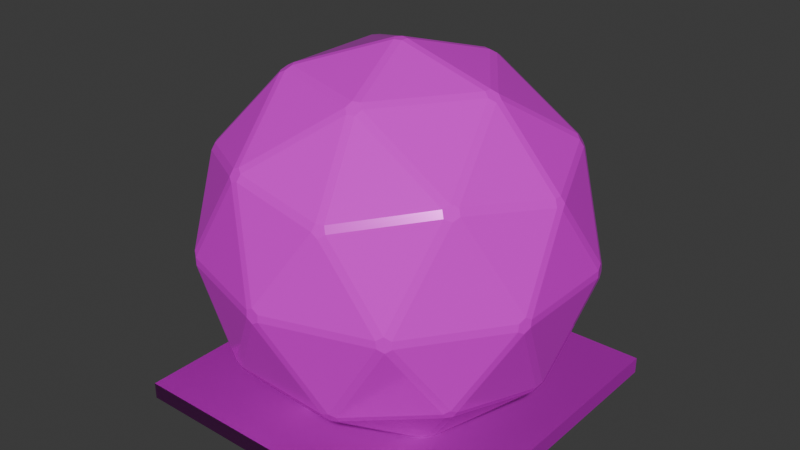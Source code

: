 # Source: Roof3.blend  (saved by Blender 4.5.88; exported with 4.5.12 LTS)
import bpy
from mathutils import Matrix  # noqa: F401  (used for matrix-valued properties, if any)

bpy.ops.wm.read_factory_settings(use_empty=True)
scene = bpy.context.scene
scene.name = 'Scene'

# ---- collections
col_collection = bpy.data.collections.new('Collection'); scene.collection.children.link(col_collection)

# ---- images (referenced by path relative to the original .blend; pixels are not part of the script)
import os
ASSET_DIR = os.environ.get("B2B_ASSET_DIR", "")  # directory of the original .blend (textures are referenced by path, not embedded)
HERE = os.path.dirname(os.path.abspath(__file__))  # packed textures are extracted next to this script under _unpacked/

def load_image(name, relpath, width, height, colorspace="sRGB"):
    """Load a texture the original file referenced (path relative to the .blend, or extracted next to this script)."""
    p = next((c for c in (os.path.join(HERE, relpath), os.path.join(ASSET_DIR, relpath)) if relpath and os.path.exists(c)), "")
    if p:
        img = bpy.data.images.load(p, check_existing=True)
        img.name = name
    else:  # same state as the original file: an image datablock whose file is absent (Cycles renders it pink)
        img = bpy.data.images.new(name, width, height)
        img.source = "FILE"
        img.filepath = "//" + (relpath or name)
    img.colorspace_settings.name = colorspace
    return img
img_base_color = load_image('Base Color', 'Base Color.png', 1024, 1024, 'sRGB')
img_concrete_png = load_image('concrete.png', 'concrete.png', 1024, 1024, 'Non-Color')
img_normal_map = load_image('Normal Map', 'Normal Map.png', 1024, 1024, 'Non-Color')
img_generator_base_color = load_image('Generator Base Color', 'Generator Base Color.png', 1024, 1024, 'sRGB')

# ---- materials (node trees are filled in below, after node groups)
mat_material = bpy.data.materials.new('Material')
mat_generator_material = bpy.data.materials.new('Generator Material')

# ---- material node trees
mat_material.use_nodes = True; mat_material.node_tree.nodes.clear()
_N = mat_material.node_tree.nodes; _L = mat_material.node_tree.links
n0 = _N.new('ShaderNodeBsdfPrincipled'); n0.name = 'Principled BSDF'; n0.location = (-200, 100)
n1 = _N.new('ShaderNodeOutputMaterial'); n1.name = 'Material Output'; n1.location = (200, 100)
n2 = _N.new('ShaderNodeTexImage'); n2.name = 'Image Texture'; n2.location = (-613, 261)
n2.image = img_base_color
n3 = _N.new('ShaderNodeTexImage'); n3.name = 'Image Texture.001'; n3.location = (-1068, 21)
n3.image = img_concrete_png
n4 = _N.new('ShaderNodeNormalMap'); n4.name = 'Normal Map'; n4.location = (-504, -86)
n5 = _N.new('ShaderNodeTexImage'); n5.name = 'Image Texture.002'; n5.location = (-826, -276)
n5.image = img_normal_map
_L.new(n0.outputs[0], n1.inputs[0])
_L.new(n2.outputs[0], n0.inputs[0])
_L.new(n4.outputs[0], n0.inputs[5])
_L.new(n5.outputs[0], n4.inputs[1])
n1.is_active_output = True
mat_generator_material.use_nodes = True; mat_generator_material.node_tree.nodes.clear()
_N = mat_generator_material.node_tree.nodes; _L = mat_generator_material.node_tree.links
n0 = _N.new('ShaderNodeBsdfPrincipled'); n0.name = 'Principled BSDF'; n0.location = (-200, 100)
n0.inputs[1].default_value = 0.15
n0.inputs[2].default_value = 0.15
n1 = _N.new('ShaderNodeOutputMaterial'); n1.name = 'Material Output'; n1.location = (200, 100)
n2 = _N.new('ShaderNodeTexImage'); n2.name = 'Image Texture'; n2.location = (-540, 133)
n2.image = img_generator_base_color
_L.new(n0.outputs[0], n1.inputs[0])
_L.new(n2.outputs[0], n0.inputs[0])
n1.is_active_output = True

# ---- world
world_world = bpy.data.worlds.new('World'); scene.world = world_world
world_world.use_nodes = True; world_world.node_tree.nodes.clear()
_N = world_world.node_tree.nodes; _L = world_world.node_tree.links
n0 = _N.new('ShaderNodeOutputWorld'); n0.name = 'World Output'; n0.location = (300, 300)
n1 = _N.new('ShaderNodeBackground'); n1.name = 'Background'; n1.location = (10, 300)
n1.inputs[0].default_value = (0.05088, 0.05088, 0.05088, 1.0)
_L.new(n1.outputs[0], n0.inputs[0])
n0.is_active_output = True
world_world.color = (0.05088, 0.05088, 0.05088)
world_world.sun_shadow_jitter_overblur = 0.0

# ---- meshes
me_cube = bpy.data.meshes.new('Cube')
me_cube.from_pydata([(-1.0, -1.0, 0.0), (-1.0, 1.0, 0.0), (1.0, -1.0, 0.0), (1.0, 1.0, 0.0), (-1.0, -1.0, 0.1), (-1.0, 1.0, 0.1), (1.0, 1.0, 0.1), (1.0, -1.0, 0.1)], [], [(1, 3, 2, 0), (2, 7, 4, 0), (3, 6, 7, 2), (1, 5, 6, 3), (0, 4, 5, 1), (7, 6, 5, 4)])
_uv = me_cube.uv_layers.new(name='UVMap')
_uv.uv.foreach_set('vector', [0.4863, 0.01368, 0.4863, 0.4863, 0.01368, 0.4863, 0.01368, 0.01368, 0.5373, 0.4863, 0.5137, 0.4863, 0.5137, 0.01368, 0.5373, 0.01368, 0.5373, 0.9863, 0.5137, 0.9863, 0.5137, 0.5137, 0.5373, 0.5137, 0.5883, 0.4863, 0.5647, 0.4863, 0.5647, 0.01368, 0.5883, 0.01368, 0.5883, 0.9863, 0.5647, 0.9863, 0.5647, 0.5137, 0.5883, 0.5137, 0.01368, 0.5137, 0.4863, 0.5137, 0.4863, 0.9863, 0.01368, 0.9863])
me_cube.materials.append(mat_material)
me_cube.use_paint_bone_selection = False
me_cube.use_paint_mask = True
me_cube.update()
me_icosphere_001 = bpy.data.meshes.new('Icosphere.001')
me_icosphere_001.from_pydata([(0.6938, -0.5283, -0.4661), (0.7169, -0.4966, -0.4661), (0.7375, -0.4966, -0.4328), (0.7272, -0.5283, -0.4121), (0.7002, -0.548, -0.4328), (-0.2508, -0.8353, -0.4661), (-0.2444, -0.8549, -0.4328), (-0.2778, -0.8549, -0.4121), (-0.3048, -0.8353, -0.4328), (-0.2881, -0.8231, -0.4661), (-0.8719, -0.01962, -0.4661), (-0.8886, -0.03174, -0.4328), (-0.8989, -1.863e-09, -0.4121), (-0.8886, 0.03174, -0.4328), (-0.8719, 0.01962, -0.4661), (-0.2881, 0.8231, -0.4661), (-0.3048, 0.8353, -0.4328), (-0.2778, 0.8549, -0.4121), (-0.2444, 0.8549, -0.4328), (-0.2508, 0.8353, -0.4661), (0.7169, 0.4966, -0.4661), (0.6938, 0.5283, -0.4661), (0.7002, 0.548, -0.4328), (0.7272, 0.5283, -0.4121), (0.7375, 0.4966, -0.4328), (0.2778, -0.8549, 0.4121), (0.3048, -0.8353, 0.4328), (0.2881, -0.8231, 0.4661), (0.2508, -0.8353, 0.4661), (0.2444, -0.8549, 0.4328), (-0.7272, -0.5283, 0.4121), (-0.7002, -0.548, 0.4328), (-0.6938, -0.5283, 0.4661), (-0.7169, -0.4966, 0.4661), (-0.7375, -0.4966, 0.4328), (-0.7272, 0.5283, 0.4121), (-0.7375, 0.4966, 0.4328), (-0.7169, 0.4966, 0.4661), (-0.6938, 0.5283, 0.4661), (-0.7002, 0.548, 0.4328), (0.2778, 0.8549, 0.4121), (0.2444, 0.8549, 0.4328), (0.2508, 0.8353, 0.4661), (0.2881, 0.8231, 0.4661), (0.3048, 0.8353, 0.4328), (0.8989, -1.863e-09, 0.4121), (0.8886, 0.03174, 0.4328), (0.8719, 0.01962, 0.4661), (0.8719, -0.01962, 0.4661), (0.8886, -0.03174, 0.4328), (0.027, 0.01962, 0.9883), (-0.01031, 0.03174, 0.9883), (-0.03337, 0.0, 0.9883), (-0.01031, -0.03174, 0.9883), (0.027, -0.01962, 0.9883), (-0.1508, -0.5277, -0.82), (-0.1881, -0.5156, -0.82), (-0.1957, -0.4813, -0.8385), (-0.1548, -0.4765, -0.8507), (-0.1246, -0.5044, -0.8385), (0.4322, -0.3382, -0.82), (0.3973, -0.3348, -0.8385), (0.4053, -0.2945, -0.8507), (0.4412, -0.2744, -0.8385), (0.4552, -0.3065, -0.82), (0.2223, -0.7987, -0.535), (0.253, -0.7788, -0.55), (0.2897, -0.7768, -0.535), (0.2961, -0.7964, -0.5016), (0.2652, -0.8161, -0.4864), (0.2286, -0.8184, -0.5016), (0.8283, -0.03545, -0.535), (0.8189, 0.0, -0.55), (0.8283, 0.03545, -0.535), (0.849, 0.03545, -0.5016), (0.8582, 0.0, -0.4864), (0.849, -0.03545, -0.5016), (0.4552, 0.3065, -0.82), (0.4412, 0.2744, -0.8385), (0.4053, 0.2945, -0.8507), (0.3973, 0.3348, -0.8385), (0.4322, 0.3382, -0.82), (-0.5485, -0.01962, -0.82), (-0.5485, 0.01962, -0.82), (-0.5182, 0.03737, -0.8385), (-0.501, 0.0, -0.8507), (-0.5182, -0.03737, -0.8385), (-0.691, -0.4582, -0.535), (-0.6625, -0.4813, -0.55), (-0.6493, -0.5156, -0.535), (-0.666, -0.5277, -0.5016), (-0.6943, -0.5044, -0.4864), (-0.7077, -0.4703, -0.5016), (-0.1881, 0.5156, -0.82), (-0.1508, 0.5277, -0.82), (-0.1246, 0.5044, -0.8385), (-0.1548, 0.4765, -0.8507), (-0.1957, 0.4813, -0.8385), (-0.6493, 0.5156, -0.535), (-0.6625, 0.4813, -0.55), (-0.691, 0.4582, -0.535), (-0.7077, 0.4703, -0.5016), (-0.6943, 0.5044, -0.4864), (-0.666, 0.5277, -0.5016), (0.2897, 0.7768, -0.535), (0.253, 0.7788, -0.55), (0.2223, 0.7987, -0.535), (0.2286, 0.8184, -0.5016), (0.2652, 0.8161, -0.4864), (0.2961, 0.7964, -0.5016), (0.937, -0.3065, -0.04047), (0.9473, -0.2744, -0.01964), (0.9485, -0.2711, 0.01984), (0.9382, -0.3028, 0.04047), (0.9277, -0.3348, 0.01964), (0.9267, -0.3382, -0.01984), (0.9485, 0.2711, 0.01984), (0.9473, 0.2744, -0.01964), (0.937, 0.3065, -0.04047), (0.9267, 0.3382, -0.01984), (0.9277, 0.3348, 0.01964), (0.9382, 0.3028, 0.04047), (-0.001949, -0.9859, -0.04047), (0.03179, -0.9857, -0.01964), (0.03532, -0.9859, 0.01984), (0.001949, -0.9859, 0.04047), (-0.03179, -0.9857, 0.01964), (-0.03532, -0.9859, -0.01984), (0.5509, -0.8184, 0.01984), (0.5537, -0.8162, -0.01964), (0.5811, -0.7964, -0.04047), (0.6081, -0.7768, -0.01984), (0.6051, -0.7788, 0.01964), (0.5779, -0.7987, 0.04047), (-0.9382, -0.3028, -0.04047), (-0.9277, -0.3348, -0.01964), (-0.9267, -0.3382, 0.01984), (-0.937, -0.3065, 0.04047), (-0.9473, -0.2744, 0.01964), (-0.9485, -0.2711, -0.01984), (-0.6081, -0.7768, 0.01984), (-0.6051, -0.7788, -0.01964), (-0.5779, -0.7987, -0.04047), (-0.5509, -0.8184, -0.01984), (-0.5537, -0.8162, 0.01964), (-0.5811, -0.7964, 0.04047), (-0.5779, 0.7987, -0.04047), (-0.6051, 0.7788, -0.01964), (-0.6081, 0.7768, 0.01984), (-0.5811, 0.7964, 0.04047), (-0.5537, 0.8162, 0.01964), (-0.5509, 0.8184, -0.01984), (-0.9267, 0.3382, 0.01984), (-0.9277, 0.3348, -0.01964), (-0.9382, 0.3028, -0.04047), (-0.9485, 0.2711, -0.01984), (-0.9473, 0.2744, 0.01964), (-0.937, 0.3065, 0.04047), (0.5811, 0.7964, -0.04047), (0.5537, 0.8162, -0.01964), (0.5509, 0.8184, 0.01984), (0.5779, 0.7987, 0.04047), (0.6051, 0.7788, 0.01964), (0.6081, 0.7768, -0.01984), (0.03532, 0.9859, 0.01984), (0.03179, 0.9857, -0.01964), (-0.001949, 0.9859, -0.04047), (-0.03532, 0.9859, -0.01984), (-0.03179, 0.9857, 0.01964), (0.001949, 0.9859, 0.04047), (0.666, -0.5277, 0.5016), (0.6943, -0.5044, 0.4864), (0.7077, -0.4703, 0.5016), (0.691, -0.4582, 0.535), (0.6625, -0.4813, 0.55), (0.6493, -0.5156, 0.535), (-0.2961, -0.7964, 0.5016), (-0.2652, -0.8161, 0.4864), (-0.2286, -0.8184, 0.5016), (-0.2223, -0.7987, 0.535), (-0.253, -0.7788, 0.55), (-0.2897, -0.7768, 0.535), (-0.849, 0.03545, 0.5016), (-0.8582, 0.0, 0.4864), (-0.849, -0.03545, 0.5016), (-0.8283, -0.03545, 0.535), (-0.8189, 0.0, 0.55), (-0.8283, 0.03545, 0.535), (-0.2286, 0.8184, 0.5016), (-0.2652, 0.8161, 0.4864), (-0.2961, 0.7964, 0.5016), (-0.2897, 0.7768, 0.535), (-0.253, 0.7788, 0.55), (-0.2223, 0.7987, 0.535), (0.7077, 0.4703, 0.5016), (0.6943, 0.5044, 0.4864), (0.666, 0.5277, 0.5016), (0.6493, 0.5156, 0.535), (0.6625, 0.4813, 0.55), (0.691, 0.4582, 0.535), (0.1881, -0.5156, 0.82), (0.1957, -0.4813, 0.8385), (0.1695, -0.4582, 0.8573), (0.1322, -0.4703, 0.8573), (0.1246, -0.5044, 0.8385), (0.1508, -0.5277, 0.82), (0.4882, -0.01962, 0.8573), (0.5182, -0.03737, 0.8385), (0.5485, -0.01962, 0.82), (0.5485, 0.01962, 0.82), (0.5182, 0.03737, 0.8385), (0.4882, 0.01962, 0.8573), (-0.4322, -0.3382, 0.82), (-0.3973, -0.3348, 0.8385), (-0.3834, -0.3028, 0.8573), (-0.4065, -0.2711, 0.8573), (-0.4412, -0.2744, 0.8385), (-0.4552, -0.3065, 0.82), (-0.4552, 0.3065, 0.82), (-0.4412, 0.2744, 0.8385), (-0.4065, 0.2711, 0.8573), (-0.3834, 0.3028, 0.8573), (-0.3973, 0.3348, 0.8385), (-0.4322, 0.3382, 0.82), (0.1508, 0.5277, 0.82), (0.1246, 0.5044, 0.8385), (0.1322, 0.4703, 0.8573), (0.1695, 0.4582, 0.8573), (0.1957, 0.4813, 0.8385), (0.1881, 0.5156, 0.82)], [], [(0, 1, 2, 3, 4), (5, 6, 7, 8, 9), (10, 11, 12, 13, 14), (15, 16, 17, 18, 19), (20, 21, 22, 23, 24), (25, 26, 27, 28, 29), (30, 31, 32, 33, 34), (35, 36, 37, 38, 39), (40, 41, 42, 43, 44), (45, 46, 47, 48, 49), (50, 51, 52, 53, 54), (55, 56, 57, 58, 59), (60, 61, 62, 63, 64), (65, 66, 67, 68, 69, 70), (71, 72, 73, 74, 75, 76), (77, 78, 79, 80, 81), (82, 83, 84, 85, 86), (87, 88, 89, 90, 91, 92), (93, 94, 95, 96, 97), (98, 99, 100, 101, 102, 103), (104, 105, 106, 107, 108, 109), (110, 111, 112, 113, 114, 115), (116, 117, 118, 119, 120, 121), (122, 123, 124, 125, 126, 127), (128, 129, 130, 131, 132, 133), (134, 135, 136, 137, 138, 139), (140, 141, 142, 143, 144, 145), (146, 147, 148, 149, 150, 151), (152, 153, 154, 155, 156, 157), (158, 159, 160, 161, 162, 163), (164, 165, 166, 167, 168, 169), (170, 171, 172, 173, 174, 175), (176, 177, 178, 179, 180, 181), (182, 183, 184, 185, 186, 187), (188, 189, 190, 191, 192, 193), (194, 195, 196, 197, 198, 199), (200, 201, 202, 203, 204, 205), (206, 207, 208, 209, 210, 211), (212, 213, 214, 215, 216, 217), (218, 219, 220, 221, 222, 223), (224, 225, 226, 227, 228, 229), (64, 1, 0, 60), (70, 6, 5, 65), (76, 2, 1, 71), (81, 21, 20, 77), (92, 11, 10, 87), (103, 16, 15, 98), (109, 22, 21, 104), (115, 3, 2, 110), (121, 46, 45, 116), (127, 7, 6, 122), (133, 26, 25, 128), (139, 12, 11, 134), (145, 31, 30, 140), (151, 17, 16, 146), (157, 36, 35, 152), (163, 23, 22, 158), (169, 41, 40, 164), (175, 27, 26, 170), (181, 32, 31, 176), (187, 37, 36, 182), (193, 42, 41, 188), (199, 47, 46, 194), (205, 28, 27, 200), (211, 50, 54, 206), (217, 33, 32, 212), (223, 38, 37, 218), (229, 43, 42, 224), (9, 56, 55, 5), (4, 68, 67, 0), (24, 74, 73, 20), (14, 83, 82, 10), (8, 90, 89, 9), (19, 94, 93, 15), (13, 101, 100, 14), (18, 107, 106, 19), (49, 113, 112, 45), (23, 119, 118, 24), (29, 125, 124, 25), (3, 131, 130, 4), (34, 137, 136, 30), (7, 143, 142, 8), (39, 149, 148, 35), (12, 155, 154, 13), (44, 161, 160, 40), (17, 167, 166, 18), (48, 173, 172, 49), (28, 179, 178, 29), (33, 185, 184, 34), (38, 191, 190, 39), (43, 197, 196, 44), (53, 203, 202, 54), (47, 209, 208, 48), (52, 215, 214, 53), (51, 221, 220, 52), (50, 227, 226, 51), (210, 228, 227, 211), (209, 199, 198, 210), (228, 198, 197, 229), (225, 222, 221, 226), (224, 193, 192, 225), (222, 192, 191, 223), (219, 216, 215, 220), (218, 187, 186, 219), (216, 186, 185, 217), (213, 204, 203, 214), (212, 181, 180, 213), (204, 180, 179, 205), (201, 207, 206, 202), (200, 175, 174, 201), (207, 174, 173, 208), (120, 195, 194, 121), (119, 163, 162, 120), (195, 162, 161, 196), (168, 189, 188, 169), (167, 151, 150, 168), (189, 150, 149, 190), (156, 183, 182, 157), (155, 139, 138, 156), (183, 138, 137, 184), (144, 177, 176, 145), (143, 127, 126, 144), (177, 126, 125, 178), (132, 171, 170, 133), (131, 115, 114, 132), (171, 114, 113, 172), (159, 165, 164, 160), (158, 109, 108, 159), (165, 108, 107, 166), (147, 153, 152, 148), (146, 103, 102, 147), (153, 102, 101, 154), (135, 141, 140, 136), (134, 92, 91, 135), (141, 91, 90, 142), (123, 129, 128, 124), (122, 70, 69, 123), (129, 69, 68, 130), (111, 117, 116, 112), (110, 76, 75, 111), (117, 75, 74, 118), (80, 105, 104, 81), (79, 96, 95, 80), (105, 95, 94, 106), (97, 99, 98, 93), (96, 85, 84, 97), (99, 84, 83, 100), (86, 88, 87, 82), (85, 58, 57, 86), (88, 57, 56, 89), (72, 78, 77, 73), (71, 64, 63, 72), (78, 63, 62, 79), (59, 66, 65, 55), (58, 62, 61, 59), (66, 61, 60, 67), (60, 0, 67), (68, 4, 130), (1, 64, 71), (2, 76, 110), (3, 115, 131), (55, 65, 5), (56, 9, 89), (90, 8, 142), (6, 70, 122), (7, 127, 143), (82, 87, 10), (83, 14, 100), (101, 13, 154), (11, 92, 134), (12, 139, 155), (93, 98, 15), (94, 19, 106), (107, 18, 166), (16, 103, 146), (17, 151, 167), (73, 77, 20), (74, 24, 118), (81, 104, 21), (22, 109, 158), (23, 163, 119), (124, 128, 25), (125, 29, 178), (133, 170, 26), (27, 175, 200), (179, 28, 205), (136, 140, 30), (137, 34, 184), (145, 176, 31), (32, 181, 212), (185, 33, 217), (148, 152, 35), (149, 39, 190), (157, 182, 36), (37, 187, 218), (191, 38, 223), (160, 164, 40), (161, 44, 196), (169, 188, 41), (42, 193, 224), (197, 43, 229), (112, 116, 45), (113, 49, 172), (173, 48, 208), (121, 194, 46), (47, 199, 209), (202, 206, 54), (214, 203, 53), (220, 215, 52), (226, 221, 51), (211, 227, 50), (59, 61, 66), (79, 62, 58, 85, 96), (86, 57, 88), (72, 63, 78), (123, 69, 129), (111, 75, 117), (80, 95, 105), (97, 84, 99), (135, 91, 141), (147, 102, 153), (159, 108, 165), (132, 114, 171), (120, 162, 195), (144, 126, 177), (156, 138, 183), (168, 150, 189), (201, 174, 207), (213, 180, 204), (219, 186, 216), (225, 192, 222), (210, 198, 228)])
_uv = me_icosphere_001.uv_layers.new(name='UVMap')
_uv.uv.foreach_set('vector', [0.9669, 0.5426, 0.9659, 0.541, 0.9669, 0.5397, 0.9686, 0.5404, 0.9686, 0.5422, 0.9659, 0.6437, 0.9668, 0.6422, 0.9684, 0.6428, 0.9684, 0.6447, 0.9668, 0.6452, 0.9659, 0.8491, 0.9667, 0.8474, 0.9681, 0.8477, 0.9681, 0.8495, 0.9667, 0.8503, 0.9673, 0.9016, 0.9659, 0.9007, 0.9659, 0.8989, 0.9673, 0.8987, 0.9681, 0.9003, 0.9685, 0.797, 0.9685, 0.7988, 0.9669, 0.7991, 0.9659, 0.7975, 0.9669, 0.7962, 0.02417, 0.9756, 0.02417, 0.9738, 0.02552, 0.9729, 0.02635, 0.9742, 0.02552, 0.9758, 0.9659, 0.7466, 0.9669, 0.745, 0.9685, 0.7453, 0.9685, 0.747, 0.9669, 0.7478, 0.9659, 0.5931, 0.9659, 0.5913, 0.9676, 0.591, 0.9686, 0.5925, 0.9676, 0.5939, 0.9684, 0.696, 0.9668, 0.6966, 0.9659, 0.6951, 0.9668, 0.6936, 0.9684, 0.6942, 0.07658, 0.9758, 0.07522, 0.9758, 0.0747, 0.974, 0.07574, 0.9729, 0.07691, 0.974, 0.9688, 0.02569, 0.9677, 0.0272, 0.9659, 0.02662, 0.9659, 0.02475, 0.9677, 0.02417, 0.9676, 0.2819, 0.9684, 0.2836, 0.9674, 0.285, 0.9659, 0.2837, 0.9659, 0.2818, 0.9659, 0.3863, 0.9669, 0.3849, 0.9684, 0.3862, 0.9684, 0.3882, 0.9667, 0.388, 0.9685, 0.2322, 0.9672, 0.2334, 0.9659, 0.2331, 0.9659, 0.2315, 0.9672, 0.2302, 0.9685, 0.2305, 0.9685, 0.07848, 0.9672, 0.07876, 0.9659, 0.07752, 0.9659, 0.07583, 0.9672, 0.07555, 0.9685, 0.07679, 0.9667, 0.4367, 0.9684, 0.4365, 0.9684, 0.4385, 0.9669, 0.4398, 0.9659, 0.4384, 0.9684, 0.4895, 0.9676, 0.4912, 0.9659, 0.4913, 0.9659, 0.4894, 0.9674, 0.4881, 0.7963, 0.9242, 0.7953, 0.9226, 0.7957, 0.921, 0.7973, 0.921, 0.7984, 0.9226, 0.7979, 0.9242, 0.9684, 0.3347, 0.9676, 0.3364, 0.9659, 0.3366, 0.9659, 0.3346, 0.9674, 0.3334, 0.4377, 0.921, 0.4384, 0.9227, 0.4377, 0.9244, 0.4361, 0.9244, 0.4353, 0.9227, 0.4361, 0.921, 0.5408, 0.921, 0.5412, 0.9226, 0.5402, 0.9242, 0.5386, 0.9242, 0.5381, 0.9226, 0.5392, 0.921, 0.9175, 0.8477, 0.9158, 0.8484, 0.9142, 0.8475, 0.9142, 0.8457, 0.9158, 0.845, 0.9175, 0.8459, 0.643, 0.921, 0.6441, 0.9226, 0.6437, 0.9242, 0.642, 0.9242, 0.641, 0.9226, 0.6414, 0.921, 0.6929, 0.9242, 0.6924, 0.9226, 0.6935, 0.921, 0.6951, 0.921, 0.6955, 0.9226, 0.6945, 0.9242, 0.02751, 0.9235, 0.02584, 0.9244, 0.02417, 0.9237, 0.02417, 0.9219, 0.02584, 0.921, 0.02751, 0.9217, 0.7443, 0.9242, 0.7439, 0.9226, 0.7449, 0.921, 0.7465, 0.921, 0.7469, 0.9226, 0.7459, 0.9242, 0.9176, 0.7439, 0.9159, 0.7447, 0.9142, 0.7439, 0.9142, 0.742, 0.9159, 0.7412, 0.9176, 0.742, 0.07919, 0.9237, 0.07752, 0.9244, 0.07586, 0.9235, 0.07586, 0.9217, 0.07752, 0.921, 0.07919, 0.9219, 0.1309, 0.9235, 0.1292, 0.9244, 0.1275, 0.9237, 0.1275, 0.9219, 0.1292, 0.921, 0.1309, 0.9217, 0.9176, 0.7958, 0.9159, 0.7966, 0.9142, 0.7958, 0.9142, 0.7939, 0.9159, 0.7931, 0.9176, 0.7939, 0.8488, 0.921, 0.8498, 0.9226, 0.8494, 0.9242, 0.8478, 0.9242, 0.8467, 0.9226, 0.8472, 0.921, 0.4875, 0.9244, 0.4867, 0.9227, 0.4875, 0.921, 0.4891, 0.921, 0.4898, 0.9227, 0.4891, 0.9244, 0.5906, 0.9242, 0.5896, 0.9226, 0.59, 0.921, 0.5916, 0.921, 0.5926, 0.9226, 0.5922, 0.9242, 0.9685, 0.1291, 0.9672, 0.1303, 0.9659, 0.13, 0.9659, 0.1283, 0.9672, 0.1271, 0.9685, 0.1274, 0.9685, 0.1816, 0.9672, 0.1819, 0.9659, 0.1806, 0.9659, 0.1789, 0.9672, 0.1787, 0.9685, 0.1799, 0.9008, 0.921, 0.9012, 0.9226, 0.9002, 0.9242, 0.8986, 0.9242, 0.8982, 0.9226, 0.8992, 0.921, 0.2333, 0.9237, 0.2319, 0.9246, 0.2304, 0.9237, 0.2304, 0.9218, 0.2319, 0.921, 0.2333, 0.9218, 0.3329, 0.9218, 0.3343, 0.921, 0.3358, 0.9218, 0.3358, 0.9237, 0.3343, 0.9246, 0.3329, 0.9237, 0.2817, 0.9218, 0.2831, 0.921, 0.2845, 0.9218, 0.2845, 0.9237, 0.2831, 0.9246, 0.2817, 0.9237, 0.3841, 0.9218, 0.3856, 0.921, 0.387, 0.9218, 0.387, 0.9237, 0.3856, 0.9246, 0.3841, 0.9237, 0.1821, 0.9237, 0.1807, 0.9246, 0.1792, 0.9237, 0.1792, 0.9218, 0.1807, 0.921, 0.1821, 0.9218, 0.9142, 0.3727, 0.9142, 0.356, 0.9161, 0.356, 0.9161, 0.3727, 0.9142, 0.1085, 0.9142, 0.09102, 0.9159, 0.09054, 0.9159, 0.1081, 0.5259, 0.8722, 0.5259, 0.851, 0.5276, 0.8507, 0.5276, 0.8718, 0.864, 0.8615, 0.864, 0.8439, 0.8658, 0.8434, 0.8658, 0.861, 0.864, 0.6618, 0.864, 0.6423, 0.8656, 0.6428, 0.8656, 0.6624, 0.8138, 0.3302, 0.8138, 0.308, 0.8154, 0.3082, 0.8154, 0.3305, 0.7637, 0.5454, 0.7637, 0.5226, 0.7653, 0.5225, 0.7653, 0.5453, 0.7655, 0.02423, 0.7655, 0.04694, 0.7637, 0.04689, 0.7637, 0.02417, 0.864, 0.388, 0.864, 0.3684, 0.8656, 0.369, 0.8656, 0.3885, 0.7653, 0.3089, 0.7653, 0.3317, 0.7637, 0.3318, 0.7637, 0.309, 0.7264, 0.8715, 0.7264, 0.8507, 0.7282, 0.8509, 0.7282, 0.8718, 0.8656, 0.3, 0.8656, 0.3195, 0.864, 0.3201, 0.864, 0.3005, 0.8138, 0.6835, 0.8138, 0.6616, 0.8157, 0.6616, 0.8157, 0.6835, 0.7783, 0.8507, 0.7783, 0.8715, 0.7765, 0.8718, 0.7765, 0.8509, 0.7134, 0.6971, 0.7134, 0.6743, 0.7153, 0.6743, 0.7153, 0.697, 0.8157, 0.7319, 0.8157, 0.7539, 0.8138, 0.7539, 0.8138, 0.7319, 0.7637, 0.2605, 0.7637, 0.2377, 0.7653, 0.2378, 0.7653, 0.2606, 0.8154, 0.3788, 0.8154, 0.401, 0.8138, 0.4013, 0.8138, 0.3791, 0.7653, 0.5938, 0.7653, 0.6166, 0.7637, 0.6165, 0.7637, 0.5937, 0.5776, 0.851, 0.5776, 0.8722, 0.5759, 0.8718, 0.5759, 0.8507, 0.9159, 0.1574, 0.9159, 0.1749, 0.9142, 0.1744, 0.9142, 0.1569, 0.8656, 0.5738, 0.8656, 0.5933, 0.864, 0.5939, 0.864, 0.5744, 0.9142, 0.5015, 0.9142, 0.4861, 0.9161, 0.4861, 0.9161, 0.5015, 0.07626, 0.8507, 0.07626, 0.8727, 0.07439, 0.8727, 0.07439, 0.8507, 0.9159, 0.02466, 0.9159, 0.04219, 0.9142, 0.0417, 0.9142, 0.02417, 0.9161, 0.421, 0.9161, 0.4378, 0.9142, 0.4378, 0.9142, 0.421, 0.8658, 0.7107, 0.8658, 0.7283, 0.864, 0.7287, 0.864, 0.7112, 0.8658, 0.7776, 0.8658, 0.7951, 0.864, 0.7946, 0.864, 0.7771, 0.3271, 0.851, 0.3271, 0.8722, 0.3255, 0.8718, 0.3255, 0.8507, 0.9159, 0.2901, 0.9159, 0.3076, 0.9142, 0.3071, 0.9142, 0.2896, 0.9161, 0.6136, 0.9161, 0.6291, 0.9142, 0.6291, 0.9142, 0.6136, 0.7653, 0.3802, 0.7653, 0.403, 0.7637, 0.4029, 0.7637, 0.3801, 0.9142, 0.5653, 0.9142, 0.5499, 0.9161, 0.5499, 0.9161, 0.5653, 0.8154, 0.4496, 0.8154, 0.4718, 0.8138, 0.4721, 0.8138, 0.4499, 0.8656, 0.4369, 0.8656, 0.4564, 0.864, 0.457, 0.864, 0.4375, 0.8658, 0.02417, 0.8658, 0.04504, 0.864, 0.04526, 0.864, 0.0244, 0.7637, 0.1181, 0.7637, 0.09529, 0.7653, 0.09536, 0.7653, 0.1181, 0.8656, 0.2315, 0.8656, 0.2511, 0.864, 0.2516, 0.864, 0.2321, 0.7134, 0.5548, 0.7134, 0.5321, 0.7153, 0.5321, 0.7153, 0.5548, 0.7653, 0.1665, 0.7653, 0.1893, 0.7637, 0.1894, 0.7637, 0.1666, 0.8138, 0.6132, 0.8138, 0.5912, 0.8157, 0.5912, 0.8157, 0.6132, 0.7153, 0.6032, 0.7153, 0.6259, 0.7134, 0.6259, 0.7134, 0.6032, 0.864, 0.1145, 0.864, 0.09361, 0.8658, 0.09383, 0.8658, 0.1147, 0.02604, 0.8507, 0.02604, 0.8727, 0.02417, 0.8727, 0.02417, 0.8507, 0.864, 0.1826, 0.864, 0.163, 0.8656, 0.1636, 0.8656, 0.1832, 0.8138, 0.5426, 0.8138, 0.5204, 0.8154, 0.5207, 0.8154, 0.5429, 0.864, 0.5249, 0.864, 0.5053, 0.8656, 0.5059, 0.8656, 0.5255, 0.9142, 0.2413, 0.9142, 0.2237, 0.9159, 0.2233, 0.9159, 0.2408, 0.3755, 0.8722, 0.3755, 0.851, 0.3771, 0.8507, 0.3771, 0.8718, 0.7637, 0.4742, 0.7637, 0.4514, 0.7653, 0.4513, 0.7653, 0.4741, 0.2753, 0.8727, 0.2753, 0.8507, 0.2771, 0.8507, 0.2771, 0.8727, 0.9161, 0.6774, 0.9161, 0.6928, 0.9142, 0.6928, 0.9142, 0.6774, 0.1246, 0.8727, 0.1246, 0.8507, 0.1265, 0.8507, 0.1265, 0.8727, 0.1767, 0.8507, 0.1767, 0.8727, 0.1748, 0.8727, 0.1748, 0.8507, 0.2269, 0.8507, 0.2269, 0.8727, 0.225, 0.8727, 0.225, 0.8507, 0.6651, 0.02417, 0.6651, 0.05033, 0.6634, 0.05018, 0.6634, 0.02433, 0.5756, 0.7797, 0.5756, 0.8017, 0.5739, 0.8023, 0.5739, 0.7801, 0.07579, 0.7801, 0.07579, 0.8023, 0.07415, 0.8017, 0.07415, 0.7797, 0.6634, 0.1994, 0.6634, 0.1732, 0.6651, 0.1733, 0.6651, 0.1992, 0.1757, 0.7797, 0.1757, 0.8017, 0.1741, 0.8023, 0.1741, 0.7801, 0.4756, 0.7801, 0.4756, 0.8023, 0.474, 0.8017, 0.474, 0.7797, 0.6634, 0.3484, 0.6634, 0.3222, 0.6651, 0.3224, 0.6651, 0.3482, 0.8138, 0.04679, 0.8138, 0.0248, 0.8155, 0.02417, 0.8155, 0.04643, 0.8155, 0.09549, 0.8155, 0.1177, 0.8138, 0.1171, 0.8138, 0.09513, 0.6634, 0.2739, 0.6634, 0.2477, 0.6651, 0.2479, 0.6651, 0.2737, 0.374, 0.8023, 0.374, 0.7803, 0.3757, 0.7797, 0.3757, 0.802, 0.2241, 0.802, 0.2241, 0.7797, 0.2257, 0.7803, 0.2257, 0.8023, 0.6651, 0.09868, 0.6651, 0.1248, 0.6634, 0.1247, 0.6634, 0.09884, 0.7637, 0.6876, 0.7637, 0.6656, 0.7653, 0.6649, 0.7653, 0.6872, 0.6239, 0.802, 0.6239, 0.7797, 0.6256, 0.7803, 0.6256, 0.8023, 0.6634, 0.5719, 0.6634, 0.5457, 0.6651, 0.5459, 0.6651, 0.5717, 0.524, 0.7302, 0.524, 0.7056, 0.5259, 0.7055, 0.5259, 0.7303, 0.4254, 0.7055, 0.4254, 0.7303, 0.4235, 0.7302, 0.4235, 0.7056, 0.2249, 0.7314, 0.2249, 0.7055, 0.2262, 0.7055, 0.2262, 0.731, 0.4757, 0.8718, 0.4757, 0.8508, 0.4776, 0.8507, 0.4776, 0.8718, 0.7152, 0.244, 0.7152, 0.2676, 0.7134, 0.2671, 0.7134, 0.2439, 0.7134, 0.4117, 0.7134, 0.3881, 0.7152, 0.388, 0.7152, 0.4112, 0.678, 0.8508, 0.678, 0.8718, 0.6762, 0.8718, 0.6762, 0.8507, 0.3255, 0.7055, 0.3255, 0.7314, 0.3242, 0.731, 0.3242, 0.7055, 0.7134, 0.04905, 0.7134, 0.02417, 0.7153, 0.02431, 0.7153, 0.04889, 0.7134, 0.1221, 0.7134, 0.09753, 0.7153, 0.0974, 0.7153, 0.1223, 0.6651, 0.3967, 0.6651, 0.4229, 0.6634, 0.4227, 0.6634, 0.3969, 0.1747, 0.7313, 0.1747, 0.7055, 0.1765, 0.7057, 0.1765, 0.7312, 0.5314, 0.6292, 0.5314, 0.655, 0.5295, 0.6552, 0.5295, 0.629, 0.07617, 0.7055, 0.07617, 0.7313, 0.07435, 0.7312, 0.07435, 0.7057, 0.7134, 0.1955, 0.7134, 0.1706, 0.7153, 0.1708, 0.7153, 0.1953, 0.5761, 0.7056, 0.5761, 0.7302, 0.5742, 0.7303, 0.5742, 0.7055, 0.6651, 0.4712, 0.6651, 0.4974, 0.6634, 0.4972, 0.6634, 0.4714, 0.5798, 0.6552, 0.5798, 0.629, 0.5816, 0.6292, 0.5816, 0.655, 0.1263, 0.7055, 0.1263, 0.7311, 0.1245, 0.7313, 0.1245, 0.7055, 0.026, 0.7055, 0.026, 0.7313, 0.02417, 0.7311, 0.02417, 0.7055, 0.6244, 0.7303, 0.6244, 0.7055, 0.6263, 0.7056, 0.6263, 0.7302, 0.6651, 0.6204, 0.6651, 0.6462, 0.6634, 0.6464, 0.6634, 0.6202, 0.4756, 0.7055, 0.4756, 0.7303, 0.4738, 0.7302, 0.4738, 0.7056, 0.4274, 0.8507, 0.4274, 0.8718, 0.4255, 0.8717, 0.4255, 0.8507, 0.2758, 0.7058, 0.2758, 0.7314, 0.2745, 0.7313, 0.2745, 0.7055, 0.7152, 0.3159, 0.7152, 0.3395, 0.7134, 0.3396, 0.7134, 0.3163, 0.6259, 0.8718, 0.6259, 0.8507, 0.6278, 0.8507, 0.6278, 0.8717, 0.7152, 0.4604, 0.7152, 0.4837, 0.7134, 0.4836, 0.7134, 0.46, 0.3752, 0.7055, 0.3752, 0.7313, 0.3739, 0.7314, 0.3739, 0.7058, 0.5256, 0.7801, 0.5256, 0.8023, 0.524, 0.8017, 0.524, 0.7797, 0.3811, 0.629, 0.3811, 0.6571, 0.3794, 0.6562, 0.3794, 0.63, 0.2741, 0.8023, 0.2741, 0.7801, 0.2757, 0.7797, 0.2757, 0.8017, 0.1258, 0.7801, 0.1258, 0.8023, 0.1241, 0.8017, 0.1241, 0.7797, 0.2792, 0.6571, 0.2792, 0.629, 0.2809, 0.63, 0.2809, 0.6562, 0.6739, 0.8023, 0.6739, 0.7801, 0.6755, 0.7797, 0.6755, 0.8017, 0.7239, 0.802, 0.7239, 0.7797, 0.7255, 0.7803, 0.7255, 0.8023, 0.3293, 0.6571, 0.3293, 0.629, 0.331, 0.63, 0.331, 0.6562, 0.02581, 0.7797, 0.02581, 0.802, 0.02417, 0.8023, 0.02417, 0.7803, 0.8155, 0.1661, 0.8155, 0.1883, 0.8138, 0.1887, 0.8138, 0.1667, 0.8138, 0.259, 0.8138, 0.2371, 0.8155, 0.2374, 0.8155, 0.2597, 0.4795, 0.6562, 0.4795, 0.63, 0.4812, 0.629, 0.4812, 0.6571, 0.3241, 0.802, 0.3241, 0.7797, 0.3257, 0.7803, 0.3257, 0.8023, 0.4311, 0.629, 0.4311, 0.6571, 0.4294, 0.6562, 0.4294, 0.63, 0.4256, 0.7797, 0.4256, 0.802, 0.424, 0.8023, 0.424, 0.7803, 0.284, 0.5608, 0.3005, 0.5583, 0.3005, 0.5795, 0.4799, 0.3298, 0.4609, 0.3391, 0.4609, 0.3164, 0.4137, 0.5583, 0.4303, 0.5608, 0.4137, 0.5795, 0.04319, 0.5068, 0.02417, 0.4976, 0.04319, 0.4841, 0.1831, 0.2149, 0.1618, 0.2069, 0.1831, 0.1921, 0.5969, 0.4574, 0.5969, 0.4354, 0.6115, 0.4526, 0.5291, 0.3773, 0.5451, 0.3701, 0.5451, 0.3929, 0.2514, 0.3654, 0.2327, 0.3524, 0.2514, 0.3409, 0.5451, 0.2506, 0.5291, 0.2435, 0.5451, 0.2279, 0.4125, 0.3327, 0.3916, 0.3236, 0.4125, 0.3107, 0.5969, 0.3102, 0.6111, 0.2935, 0.6111, 0.3161, 0.5969, 0.04343, 0.5969, 0.02417, 0.6147, 0.03737, 0.4782, 0.1975, 0.4609, 0.1836, 0.4782, 0.1719, 0.5485, 0.1116, 0.5291, 0.1092, 0.5485, 0.09207, 0.4413, 0.505, 0.4226, 0.4933, 0.4413, 0.4841, 0.5969, 0.1779, 0.5969, 0.159, 0.6151, 0.1717, 0.02417, 0.629, 0.03959, 0.629, 0.03097, 0.6499, 0.175, 0.51, 0.1603, 0.497, 0.175, 0.4841, 0.4782, 0.0358, 0.4609, 0.04971, 0.4609, 0.02417, 0.241, 0.5062, 0.2233, 0.4952, 0.241, 0.4841, 0.1603, 0.629, 0.1671, 0.6499, 0.1517, 0.6499, 0.1051, 0.5807, 0.08882, 0.5742, 0.1051, 0.5583, 0.1535, 0.5807, 0.1535, 0.5583, 0.1698, 0.5742, 0.4103, 0.03573, 0.3916, 0.04875, 0.3916, 0.02417, 0.3916, 0.192, 0.3916, 0.17, 0.4125, 0.183, 0.3742, 0.4958, 0.3555, 0.505, 0.3555, 0.4841, 0.5485, 0.04126, 0.5291, 0.04372, 0.5291, 0.02417, 0.4609, 0.1236, 0.4609, 0.09806, 0.4782, 0.112, 0.6151, 0.09796, 0.5969, 0.1107, 0.5969, 0.09178, 0.5969, 0.5057, 0.6115, 0.5229, 0.5969, 0.5277, 0.4125, 0.2494, 0.3916, 0.2623, 0.3916, 0.2404, 0.2274, 0.5791, 0.2181, 0.5583, 0.2356, 0.5583, 0.3916, 0.1217, 0.3916, 0.0971, 0.4103, 0.1101, 0.5291, 0.464, 0.5291, 0.4413, 0.5451, 0.4569, 0.2241, 0.6499, 0.2155, 0.629, 0.2309, 0.629, 0.09478, 0.218, 0.09478, 0.1921, 0.1135, 0.2051, 0.4609, 0.4102, 0.4609, 0.3875, 0.4799, 0.3967, 0.09154, 0.4953, 0.112, 0.4841, 0.112, 0.5053, 0.4786, 0.5795, 0.4786, 0.5583, 0.4951, 0.5769, 0.3654, 0.5583, 0.3654, 0.5795, 0.3489, 0.5769, 0.04508, 0.4358, 0.02417, 0.4228, 0.04508, 0.4138, 0.3185, 0.3654, 0.2998, 0.3539, 0.3185, 0.3409, 0.5451, 0.3218, 0.5291, 0.3061, 0.5451, 0.299, 0.1034, 0.629, 0.09473, 0.6499, 0.08794, 0.629, 0.04047, 0.5807, 0.02417, 0.5648, 0.04047, 0.5583, 0.3071, 0.4951, 0.2894, 0.5062, 0.2894, 0.4841, 0.4808, 0.2618, 0.4609, 0.268, 0.4609, 0.2458, 0.6151, 0.2451, 0.5969, 0.2324, 0.6151, 0.2262, 0.5485, 0.1795, 0.5291, 0.1624, 0.5485, 0.16, 0.6111, 0.3644, 0.6111, 0.387, 0.5969, 0.3703, 0.1627, 0.4138, 0.1836, 0.429, 0.1627, 0.4358, 0.2319, 0.4138, 0.2529, 0.429, 0.2319, 0.4358, 0.3705, 0.429, 0.3914, 0.4138, 0.3914, 0.4358, 0.3221, 0.4206, 0.3012, 0.4358, 0.3012, 0.4138, 0.1143, 0.4206, 0.09343, 0.4358, 0.09343, 0.4138, 0.275, 0.1732, 0.275, 0.1994, 0.257, 0.1863, 0.02417, 0.04689, 0.04068, 0.02417, 0.06738, 0.03285, 0.06738, 0.06093, 0.04068, 0.06961, 0.257, 0.05033, 0.257, 0.02417, 0.275, 0.03725, 0.2232, 0.2794, 0.2412, 0.2663, 0.2412, 0.2925, 0.1844, 0.3409, 0.1711, 0.3631, 0.1632, 0.3409, 0.3415, 0.1837, 0.3233, 0.1987, 0.3233, 0.1729, 0.04218, 0.2663, 0.04218, 0.2925, 0.02417, 0.2794, 0.02417, 0.3562, 0.04534, 0.3409, 0.04534, 0.3631, 0.1173, 0.1291, 0.09509, 0.1428, 0.09509, 0.118, 0.1157, 0.02417, 0.138, 0.03725, 0.1157, 0.05034, 0.02417, 0.1921, 0.04643, 0.2033, 0.02417, 0.217, 0.04674, 0.1438, 0.02417, 0.1306, 0.04674, 0.118, 0.1864, 0.04905, 0.1864, 0.02417, 0.2086, 0.0353, 0.2086, 0.1223, 0.1864, 0.1112, 0.2086, 0.0974, 0.3433, 0.2706, 0.3233, 0.2635, 0.3433, 0.2471, 0.3415, 0.1245, 0.3233, 0.1137, 0.3415, 0.09868, 0.257, 0.09868, 0.275, 0.1118, 0.257, 0.1248, 0.1085, 0.2925, 0.09052, 0.2794, 0.1085, 0.2663, 0.3413, 0.05033, 0.3233, 0.03725, 0.3413, 0.02417, 0.1749, 0.2925, 0.1569, 0.2794, 0.1749, 0.2663, 0.1149, 0.3409, 0.1149, 0.3631, 0.09369, 0.3562])
me_icosphere_001.materials.append(mat_generator_material)
me_icosphere_001.use_paint_bone_selection = False
me_icosphere_001.use_paint_mask = True
me_icosphere_001.update()

# ---- objects
ob_cube = bpy.data.objects.new('Cube', me_cube)
ob_icosphere = bpy.data.objects.new('Icosphere', me_icosphere_001)

# ---- transforms, parenting, visibility, modifiers, constraints
ob_cube.location = (0.0, 0.0, 0.0)
ob_cube.scale = (8.0, 8.0, 8.0)
ob_icosphere.location = (0.0, 0.0, 8.0)
ob_icosphere.scale = (9.0, 9.0, 9.0)

# ---- collection membership
col_collection.objects.link(ob_cube)
col_collection.objects.link(ob_icosphere)

# ---- scene / render settings (as saved in the file)
scene.frame_start = 1; scene.frame_end = 250; scene.frame_set(1)
scene.render.engine = 'CYCLES'
scene.cycles.samples = 1
scene.cycles.bake_type = 'NORMAL'
bpy.context.view_layer.update()

# ---- added for rendering (the .blend has no active camera and no usable light): camera, sun
cam_auto = bpy.data.cameras.new('AutoCamera')
cam_auto.lens = 50.0
cam_auto.sensor_width = 36.0
cam_auto.clip_end = 1000.0
ob_auto_camera = bpy.data.objects.new('AutoCamera', cam_auto)
scene.collection.objects.link(ob_auto_camera)
ob_auto_camera.location = (27.6309, -33.157, 30.552)
ob_auto_camera.rotation_euler = (1.09748, -7.21219e-08, 0.694738)
scene.camera = ob_auto_camera
light_auto_sun = bpy.data.lights.new('AutoSun', 'SUN')
light_auto_sun.energy = 3.0
light_auto_sun.angle = 0.0523599
ob_auto_sun = bpy.data.objects.new('AutoSun', light_auto_sun)
scene.collection.objects.link(ob_auto_sun)
ob_auto_sun.rotation_euler = (0.872665, 0.174533, 0.523599)
bpy.context.view_layer.update()
